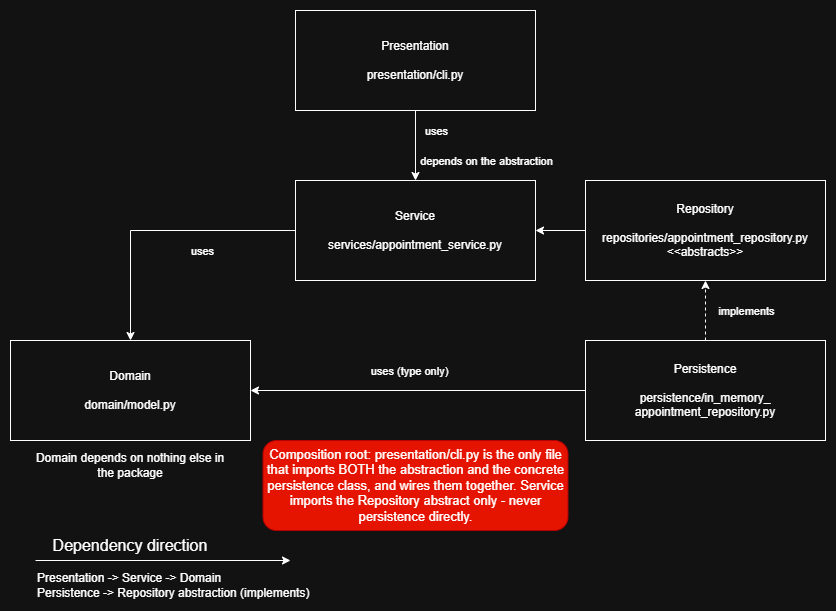

The diagram above was exported from draw.io. Its source (the exported page's mxGraphModel, read from the mxfile embedded in the PNG):
<mxGraphModel dx="1030" dy="626" grid="1" gridSize="10" guides="1" tooltips="1" connect="1" arrows="1" fold="1" page="1" pageScale="1" pageWidth="850" pageHeight="1100" math="0" shadow="0">
  <root>
    <mxCell id="0" />
    <mxCell id="1" parent="0" />
    <mxCell id="gmYljEzOaD0Dklu2JRPx-10" edge="1" parent="1" source="gmYljEzOaD0Dklu2JRPx-1" style="edgeStyle=orthogonalEdgeStyle;rounded=0;orthogonalLoop=1;jettySize=auto;html=1;entryX=0.5;entryY=0;entryDx=0;entryDy=0;" target="gmYljEzOaD0Dklu2JRPx-2">
      <mxGeometry relative="1" as="geometry" />
    </mxCell>
    <mxCell id="gmYljEzOaD0Dklu2JRPx-11" connectable="0" parent="gmYljEzOaD0Dklu2JRPx-10" style="edgeLabel;html=1;align=center;verticalAlign=middle;resizable=0;points=[];" value="uses" vertex="1">
      <mxGeometry relative="1" x="-0.0743" y="-2" as="geometry">
        <mxPoint x="22" y="-12" as="offset" />
      </mxGeometry>
    </mxCell>
    <mxCell id="gmYljEzOaD0Dklu2JRPx-19" connectable="0" parent="gmYljEzOaD0Dklu2JRPx-10" style="edgeLabel;html=1;align=center;verticalAlign=middle;resizable=0;points=[];" value="depends on the abstraction" vertex="1">
      <mxGeometry relative="1" x="0.2914" y="-5" as="geometry">
        <mxPoint x="75" y="5" as="offset" />
      </mxGeometry>
    </mxCell>
    <mxCell id="gmYljEzOaD0Dklu2JRPx-1" parent="1" style="rounded=0;whiteSpace=wrap;html=1;" value="Presentation&lt;div&gt;&lt;br&gt;&lt;/div&gt;&lt;div&gt;presentation/cli.py&lt;/div&gt;" vertex="1">
      <mxGeometry height="100" width="240" x="310" y="40" as="geometry" />
    </mxCell>
    <mxCell id="gmYljEzOaD0Dklu2JRPx-7" edge="1" parent="1" source="gmYljEzOaD0Dklu2JRPx-2" style="edgeStyle=orthogonalEdgeStyle;rounded=0;orthogonalLoop=1;jettySize=auto;html=1;entryX=0.5;entryY=0;entryDx=0;entryDy=0;" target="gmYljEzOaD0Dklu2JRPx-4">
      <mxGeometry relative="1" as="geometry" />
    </mxCell>
    <mxCell id="gmYljEzOaD0Dklu2JRPx-14" connectable="0" parent="gmYljEzOaD0Dklu2JRPx-7" style="edgeLabel;html=1;align=center;verticalAlign=middle;resizable=0;points=[];" value="uses" vertex="1">
      <mxGeometry relative="1" x="-0.3141" as="geometry">
        <mxPoint y="20" as="offset" />
      </mxGeometry>
    </mxCell>
    <mxCell id="gmYljEzOaD0Dklu2JRPx-2" parent="1" style="rounded=0;whiteSpace=wrap;html=1;" value="Service&lt;div&gt;&lt;br&gt;&lt;/div&gt;&lt;div&gt;services/appointment_service.py&lt;/div&gt;" vertex="1">
      <mxGeometry height="100" width="240" x="310" y="210" as="geometry" />
    </mxCell>
    <mxCell id="gmYljEzOaD0Dklu2JRPx-9" edge="1" parent="1" source="gmYljEzOaD0Dklu2JRPx-3" style="edgeStyle=orthogonalEdgeStyle;rounded=0;orthogonalLoop=1;jettySize=auto;html=1;entryX=1;entryY=0.5;entryDx=0;entryDy=0;" target="gmYljEzOaD0Dklu2JRPx-2">
      <mxGeometry relative="1" as="geometry" />
    </mxCell>
    <mxCell id="gmYljEzOaD0Dklu2JRPx-3" parent="1" style="rounded=0;whiteSpace=wrap;html=1;" value="Repository&lt;div&gt;&lt;br&gt;&lt;/div&gt;&lt;div&gt;repositories/appointment_repository.py&lt;/div&gt;&lt;div&gt;&amp;lt;&amp;lt;abstracts&amp;gt;&amp;gt;&lt;/div&gt;" vertex="1">
      <mxGeometry height="100" width="240" x="600" y="210" as="geometry" />
    </mxCell>
    <mxCell id="gmYljEzOaD0Dklu2JRPx-4" parent="1" style="rounded=0;whiteSpace=wrap;html=1;" value="Domain&lt;div&gt;&lt;br&gt;&lt;/div&gt;&lt;div&gt;domain/model.py&lt;/div&gt;" vertex="1">
      <mxGeometry height="100" width="240" x="25" y="370" as="geometry" />
    </mxCell>
    <mxCell id="gmYljEzOaD0Dklu2JRPx-6" edge="1" parent="1" source="gmYljEzOaD0Dklu2JRPx-5" style="edgeStyle=orthogonalEdgeStyle;rounded=0;orthogonalLoop=1;jettySize=auto;html=1;entryX=1;entryY=0.5;entryDx=0;entryDy=0;strokeColor=light-dark(#4D4D4D,#FFFFFF);" target="gmYljEzOaD0Dklu2JRPx-4">
      <mxGeometry relative="1" as="geometry" />
    </mxCell>
    <mxCell id="gmYljEzOaD0Dklu2JRPx-13" connectable="0" parent="gmYljEzOaD0Dklu2JRPx-6" style="edgeLabel;html=1;align=center;verticalAlign=middle;resizable=0;points=[];" value="uses (type only)" vertex="1">
      <mxGeometry relative="1" x="0.0764" y="1" as="geometry">
        <mxPoint x="3" y="-21" as="offset" />
      </mxGeometry>
    </mxCell>
    <mxCell id="gmYljEzOaD0Dklu2JRPx-8" edge="1" parent="1" source="gmYljEzOaD0Dklu2JRPx-5" style="edgeStyle=orthogonalEdgeStyle;rounded=0;orthogonalLoop=1;jettySize=auto;html=1;entryX=0.5;entryY=1;entryDx=0;entryDy=0;dashed=1;" target="gmYljEzOaD0Dklu2JRPx-3">
      <mxGeometry relative="1" as="geometry" />
    </mxCell>
    <mxCell id="gmYljEzOaD0Dklu2JRPx-12" connectable="0" parent="gmYljEzOaD0Dklu2JRPx-8" style="edgeLabel;html=1;align=center;verticalAlign=middle;resizable=0;points=[];" value="implements" vertex="1">
      <mxGeometry relative="1" x="-0.0133" as="geometry">
        <mxPoint x="40" as="offset" />
      </mxGeometry>
    </mxCell>
    <mxCell id="gmYljEzOaD0Dklu2JRPx-5" parent="1" style="rounded=0;whiteSpace=wrap;html=1;" value="Persistence&lt;div&gt;&lt;br&gt;&lt;/div&gt;&lt;div&gt;persistence/in_memory_&lt;/div&gt;&lt;div&gt;appointment&lt;span style=&quot;background-color: transparent; color: light-dark(rgb(0, 0, 0), rgb(255, 255, 255));&quot;&gt;_repository.py&lt;/span&gt;&lt;/div&gt;" vertex="1">
      <mxGeometry height="100" width="240" x="600" y="370" as="geometry" />
    </mxCell>
    <mxCell id="gmYljEzOaD0Dklu2JRPx-15" parent="1" style="text;html=1;whiteSpace=wrap;strokeColor=none;fillColor=none;align=center;verticalAlign=middle;rounded=0;" value="&lt;font style=&quot;font-size: 16px;&quot;&gt;Dependency direction&lt;/font&gt;" vertex="1">
      <mxGeometry height="30" width="180" x="55" y="560" as="geometry" />
    </mxCell>
    <mxCell id="gmYljEzOaD0Dklu2JRPx-16" edge="1" parent="1" style="endArrow=classic;html=1;rounded=0;" value="">
      <mxGeometry height="50" relative="1" width="50" as="geometry">
        <mxPoint x="50" y="590" as="sourcePoint" />
        <mxPoint x="305" y="590" as="targetPoint" />
      </mxGeometry>
    </mxCell>
    <mxCell id="gmYljEzOaD0Dklu2JRPx-18" parent="1" style="text;html=1;whiteSpace=wrap;strokeColor=none;fillColor=none;align=left;verticalAlign=middle;rounded=0;" value="Presentation -&amp;gt; Service -&amp;gt; Domain&lt;div&gt;Persistence -&amp;gt; Repository abstraction (implements)&lt;/div&gt;" vertex="1">
      <mxGeometry height="30" width="295" x="50" y="600" as="geometry" />
    </mxCell>
    <mxCell id="gmYljEzOaD0Dklu2JRPx-20" parent="1" style="rounded=1;whiteSpace=wrap;html=1;fillColor=#e51400;fontColor=#ffffff;strokeColor=#B20000;" value="&lt;font style=&quot;font-size: 13px;&quot;&gt;Composition root: presentation/cli.py is the only file that imports BOTH the abstraction and the concrete persistence class, and wires them together. Service imports the Repository abstract only - never persistence directly.&lt;/font&gt;" vertex="1">
      <mxGeometry height="90" width="305" x="277.5" y="470" as="geometry" />
    </mxCell>
    <mxCell id="gmYljEzOaD0Dklu2JRPx-21" parent="1" style="text;html=1;whiteSpace=wrap;strokeColor=none;fillColor=none;align=center;verticalAlign=middle;rounded=0;" value="Domain depends on nothing else in the package" vertex="1">
      <mxGeometry height="30" width="200" x="45" y="480" as="geometry" />
    </mxCell>
  </root>
</mxGraphModel>